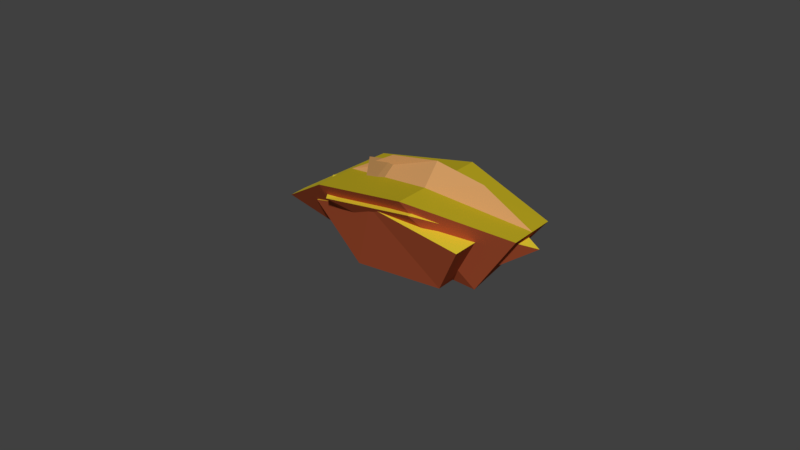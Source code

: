 # Source: worm.blend  (saved by Blender 2.79.0; exported with 4.5.12 LTS)
import bpy
from mathutils import Matrix  # noqa: F401  (used for matrix-valued properties, if any)

bpy.ops.wm.read_factory_settings(use_empty=True)
scene = bpy.context.scene
scene.name = 'Scene'

# ---- collections
col_collection_1 = bpy.data.collections.new('Collection 1'); scene.collection.children.link(col_collection_1)
col_collection_1.hide_render = True
col_collection_1.hide_viewport = True
col_collection_2 = bpy.data.collections.new('Collection 2'); scene.collection.children.link(col_collection_2)
col_collection_2.hide_render = True
col_collection_2.hide_viewport = True
col_collection_3 = bpy.data.collections.new('Collection 3'); scene.collection.children.link(col_collection_3)
col_collection_3.hide_render = True
col_collection_3.hide_viewport = True
col_collection_15 = bpy.data.collections.new('Collection 15'); scene.collection.children.link(col_collection_15)

# ---- materials (node trees are filled in below, after node groups)
mat_wormtooth = bpy.data.materials.new('WormTooth')
mat_wormtooth.alpha_threshold = 0.0
mat_wormtooth.use_transparent_shadow = False
mat_wormtooth.diffuse_color = (0.3931, 0.2092, 0.07647, 1.0)
mat_wormtooth.roughness = 0.5
mat_wormtooth.specular_intensity = 0.0
mat_wormmouth = bpy.data.materials.new('WormMouth')
mat_wormmouth.alpha_threshold = 0.0
mat_wormmouth.use_transparent_shadow = False
mat_wormmouth.diffuse_color = (0.472, 0.09495, 0.03673, 1.0)
mat_wormmouth.roughness = 0.5
mat_wormmouth.specular_intensity = 0.0
mat_wormmiddlemouth = bpy.data.materials.new('WormMiddleMouth')
mat_wormmiddlemouth.alpha_threshold = 0.0
mat_wormmiddlemouth.use_transparent_shadow = False
mat_wormmiddlemouth.diffuse_color = (0.01391, 0.0, 0.0005328, 1.0)
mat_wormmiddlemouth.roughness = 0.5
mat_wormmiddlemouth.specular_intensity = 0.0
mat_wormbody = bpy.data.materials.new('WormBody')
mat_wormbody.alpha_threshold = 0.0
mat_wormbody.use_transparent_shadow = False
mat_wormbody.diffuse_color = (0.8, 0.6413, 0.0356, 1.0)
mat_wormbody.roughness = 0.5
mat_wormbody.specular_intensity = 0.0
mat_wormhighlights = bpy.data.materials.new('WormHighlights')
mat_wormhighlights.alpha_threshold = 0.0
mat_wormhighlights.use_transparent_shadow = False
mat_wormhighlights.diffuse_color = (0.4869, 0.3783, 0.0145, 1.0)
mat_wormhighlights.roughness = 0.5
mat_wormhighlights.specular_intensity = 0.0
mat_wormjaw = bpy.data.materials.new('WormJaw')
mat_wormjaw.alpha_threshold = 0.0
mat_wormjaw.use_transparent_shadow = False
mat_wormjaw.diffuse_color = (0.65, 0.3335, 0.1272, 1.0)
mat_wormjaw.roughness = 0.5
mat_wormjaw.specular_intensity = 0.0

# ---- material node trees

# ---- world
world_world = bpy.data.worlds.new('World'); scene.world = world_world
world_world.color = (0.05088, 0.05088, 0.05088)
world_world.use_sun_shadow = False
world_world.sun_shadow_jitter_overblur = 0.0
world_world.cycles.sampling_method = 'MANUAL'

# ---- meshes
me_cylinder_001 = bpy.data.meshes.new('Cylinder.001')
me_cylinder_001.from_pydata([(-0.4854, 1.942, -3.665e-08), (-0.4854, 1.681, -0.9708), (-0.4854, 0.9708, -1.681), (-0.4854, -8.487e-08, -1.942), (-0.4854, -0.9708, -1.681), (-0.4854, -1.681, -0.9708), (-0.4854, -1.942, -3.298e-07), (-0.4854, -1.681, 0.9708), (-0.4854, -0.9708, 1.681), (-0.4854, -9.027e-07, 1.942), (-0.4854, 0.9708, 1.681), (-0.4854, 1.681, 0.9708), (0.01557, 1.127, -0.6508), (0.01557, 1.302, 4.3e-08), (0.01557, 0.6508, -1.127), (0.01557, -1.459e-07, -1.302), (0.01557, -0.6508, -1.127), (0.01557, -1.127, -0.6508), (0.01557, -1.302, -1.535e-07), (0.01557, -1.127, 0.6508), (0.01557, -0.6508, 1.127), (0.01557, -6.941e-07, 1.302), (0.01557, 0.6508, 1.127), (0.01557, 1.127, 0.6508), (0.2596, 0.1824, -0.6807), (-0.4178, 1.021, 0.5895), (-0.4178, -0.5895, 1.021), (-0.4178, -1.021, -0.5895), (-0.4178, 0.5895, -1.021), (0.2596, -0.4983, -0.4983), (0.2596, 0.6807, -0.1824), (-0.4178, 0.5895, 1.021), (-0.4178, -6.56e-07, 1.179), (-0.4178, -1.021, 0.5895), (-0.4178, -1.179, -1.622e-07), (-0.4178, -0.5895, -1.021), (-0.4178, -1.594e-07, -1.179), (-0.4178, 1.179, 1.579e-08), (-0.4178, 1.021, -0.5895), (0.2596, -0.6807, 0.1824), (0.2596, -0.1824, 0.6807), (0.2596, 0.4983, 0.4983), (0.0, 1.942, 0.0), (7.329e-08, 1.681, -0.9708), (1.269e-07, 0.9708, -1.681), (1.466e-07, -8.487e-08, -1.942), (1.269e-07, -0.9708, -1.681), (7.329e-08, -1.681, -0.9708), (2.213e-14, -1.942, -2.932e-07), (-7.329e-08, -1.681, 0.9708), (-1.269e-07, -0.9708, 1.681), (-1.466e-07, -9.027e-07, 1.942), (-1.269e-07, 0.9708, 1.681), (-7.329e-08, 1.681, 0.9708), (0.01557, 1.345, -0.7763), (0.01557, 1.553, 5.13e-08), (0.01557, 0.7763, -1.345), (0.01557, -1.146e-07, -1.553), (0.01557, -0.7763, -1.345), (0.01557, -1.345, -0.7763), (0.01557, -1.553, -1.831e-07), (0.01557, -1.345, 0.7763), (0.01557, -0.7763, 1.345), (0.01557, -7.686e-07, 1.553), (0.01557, 0.7763, 1.345), (0.01557, 1.345, 0.7763), (-8.672, 1.179, -2.765e-07), (-8.672, 1.021, 0.5895), (-8.672, -0.5895, 1.021), (-8.672, -1.021, 0.5895), (-8.672, 0.5895, 1.021), (-8.672, -1.179, -4.546e-07), (-8.672, -6.358e-07, 1.179), (-8.672, -1.021, -0.5895), (-8.672, -0.5895, -1.021), (-8.672, -1.392e-07, -1.179), (-8.672, 0.5895, -1.021), (-8.672, 1.021, -0.5895), (-1.166, -6.263e-07, 1.049), (-1.919, -5.645e-07, 0.9074), (-2.668, -6.077e-07, 0.9999), (-3.419, -6.487e-07, 1.179), (-4.17, -7.317e-07, 1.417), (-4.92, -6.45e-07, 1.179), (-5.671, -7.273e-07, 1.417), (-6.421, -6.413e-07, 1.179), (-7.173, -7.229e-07, 1.417), (-7.921, -6.376e-07, 1.179), (-7.921, 0.5895, 1.021), (-7.173, 0.7084, 1.227), (-6.421, 0.5895, 1.021), (-5.671, 0.7084, 1.227), (-4.92, 0.5895, 1.021), (-4.17, 0.7084, 1.227), (-3.419, 0.5895, 1.021), (-2.668, 0.4999, 0.8659), (-1.919, 0.4537, 0.7858), (-1.166, 0.5247, 0.9087), (-1.166, -0.5247, -0.9087), (-1.919, -0.4537, -0.7858), (-2.668, -0.4999, -0.8659), (-3.419, -0.5895, -1.021), (-4.17, -0.7084, -1.227), (-4.92, -0.5895, -1.021), (-5.671, -0.7084, -1.227), (-6.421, -0.5895, -1.021), (-7.173, -0.7084, -1.227), (-7.921, -0.5895, -1.021), (-7.921, -1.021, -0.5895), (-7.173, -1.227, -0.7084), (-6.421, -1.021, -0.5895), (-5.671, -1.227, -0.7084), (-4.92, -1.021, -0.5895), (-4.17, -1.227, -0.7084), (-3.419, -1.021, -0.5895), (-2.668, -0.8659, -0.4999), (-1.919, -0.7858, -0.4537), (-1.166, -0.9087, -0.5247), (-7.921, 1.021, 0.5895), (-7.173, 1.227, 0.7084), (-6.421, 1.021, 0.5895), (-5.671, 1.227, 0.7084), (-4.92, 1.021, 0.5895), (-4.17, 1.227, 0.7084), (-3.419, 1.021, 0.5895), (-2.668, 0.8659, 0.4999), (-1.919, 0.7858, 0.4537), (-1.166, 0.9087, 0.5247), (-1.166, 0.9087, -0.5247), (-1.919, 0.7858, -0.4537), (-2.668, 0.8659, -0.4999), (-3.419, 1.021, -0.5895), (-4.17, 1.227, -0.7084), (-4.92, 1.021, -0.5895), (-5.671, 1.227, -0.7084), (-6.421, 1.021, -0.5895), (-7.173, 1.227, -0.7084), (-7.921, 1.021, -0.5895), (-7.921, 0.5895, -1.021), (-7.173, 0.7084, -1.227), (-6.421, 0.5895, -1.021), (-5.671, 0.7084, -1.227), (-4.92, 0.5895, -1.021), (-4.17, 0.7084, -1.227), (-3.419, 0.5895, -1.021), (-2.668, 0.4999, -0.8659), (-1.919, 0.4537, -0.7858), (-1.166, 0.5247, -0.9087), (-1.166, -0.5247, 0.9087), (-1.919, -0.4537, 0.7858), (-2.668, -0.4999, 0.8659), (-3.419, -0.5895, 1.021), (-4.17, -0.7084, 1.227), (-4.92, -0.5895, 1.021), (-5.671, -0.7084, 1.227), (-6.421, -0.5895, 1.021), (-7.173, -0.7084, 1.227), (-7.921, -0.5895, 1.021), (-1.166, -1.049, -1.591e-07), (-1.919, -0.9074, -1.749e-07), (-2.668, -0.9999, -2.093e-07), (-3.419, -1.179, -2.685e-07), (-4.17, -1.417, -3.356e-07), (-4.92, -1.179, -3.217e-07), (-5.671, -1.417, -3.995e-07), (-6.421, -1.179, -3.748e-07), (-7.173, -1.417, -4.634e-07), (-7.921, -1.179, -4.28e-07), (-7.921, -1.021, 0.5895), (-7.173, -1.227, 0.7084), (-6.421, -1.021, 0.5895), (-5.671, -1.227, 0.7084), (-4.92, -1.021, 0.5895), (-4.17, -1.227, 0.7084), (-3.419, -1.021, 0.5895), (-2.668, -0.8659, 0.4999), (-1.919, -0.7858, 0.4537), (-1.166, -0.9087, 0.5247), (-1.166, 1.049, -6.584e-10), (-1.919, 0.9074, -3.791e-08), (-2.668, 0.9999, -5.833e-08), (-3.419, 1.179, -9.051e-08), (-4.17, 1.417, -1.217e-07), (-4.92, 1.179, -1.437e-07), (-5.671, 1.417, -1.856e-07), (-6.421, 1.179, -1.968e-07), (-7.173, 1.417, -2.494e-07), (-7.921, 1.179, -2.5e-07), (-1.166, -1.843e-07, -1.049), (-1.919, -1.823e-07, -0.9074), (-2.668, -1.866e-07, -0.9999), (-3.419, -1.521e-07, -1.179), (-4.17, -1.349e-07, -1.417), (-4.92, -1.484e-07, -1.179), (-5.671, -1.305e-07, -1.417), (-6.421, -1.447e-07, -1.179), (-7.173, -1.261e-07, -1.417), (-7.921, -1.41e-07, -1.179)], [], [(16, 15, 36, 35), (20, 19, 33, 26), (12, 13, 30), (14, 12, 38, 28), (13, 23, 25, 37), (27, 17, 29), (16, 35, 29), (88, 87, 72, 70), (19, 18, 39), (18, 17, 27, 34), (14, 28, 24), (22, 21, 32, 31), (37, 38, 30), (32, 21, 40), (21, 20, 40), (28, 36, 24), (36, 15, 24), (33, 19, 39), (35, 27, 29), (18, 34, 39), (38, 12, 30), (15, 14, 24), (22, 31, 41), (26, 32, 40), (23, 22, 41), (20, 26, 40), (13, 37, 30), (31, 25, 41), (25, 23, 41), (17, 16, 29), (34, 33, 39), (11, 53, 42, 0), (10, 52, 53, 11), (9, 51, 52, 10), (8, 50, 51, 9), (7, 49, 50, 8), (6, 48, 49, 7), (5, 47, 48, 6), (4, 46, 47, 5), (3, 45, 46, 4), (2, 44, 45, 3), (1, 43, 44, 2), (0, 42, 43, 1), (15, 16, 58, 57), (22, 23, 65, 64), (13, 12, 54, 55), (19, 20, 62, 61), (16, 17, 59, 58), (23, 13, 55, 65), (12, 14, 56, 54), (20, 21, 63, 62), (17, 18, 60, 59), (14, 15, 57, 56), (21, 22, 64, 63), (18, 19, 61, 60), (77, 66, 67, 70, 72, 68, 69, 71, 73, 74, 75, 76), (108, 107, 74, 73), (118, 88, 70, 67), (138, 137, 77, 76), (87, 157, 68, 72), (168, 167, 71, 69), (137, 187, 66, 77), (187, 118, 67, 66), (107, 197, 75, 74), (167, 108, 73, 71), (197, 138, 76, 75), (157, 168, 69, 68), (26, 33, 177, 148), (148, 177, 176, 149), (149, 176, 175, 150), (150, 175, 174, 151), (151, 174, 173, 152), (152, 173, 172, 153), (153, 172, 171, 154), (154, 171, 170, 155), (155, 170, 169, 156), (156, 169, 168, 157), (36, 28, 147, 188), (188, 147, 146, 189), (189, 146, 145, 190), (190, 145, 144, 191), (191, 144, 143, 192), (192, 143, 142, 193), (193, 142, 141, 194), (194, 141, 140, 195), (195, 140, 139, 196), (196, 139, 138, 197), (34, 27, 117, 158), (158, 117, 116, 159), (159, 116, 115, 160), (160, 115, 114, 161), (161, 114, 113, 162), (162, 113, 112, 163), (163, 112, 111, 164), (164, 111, 110, 165), (165, 110, 109, 166), (166, 109, 108, 167), (35, 36, 188, 98), (98, 188, 189, 99), (99, 189, 190, 100), (100, 190, 191, 101), (101, 191, 192, 102), (102, 192, 193, 103), (103, 193, 194, 104), (104, 194, 195, 105), (105, 195, 196, 106), (106, 196, 197, 107), (37, 25, 127, 178), (178, 127, 126, 179), (179, 126, 125, 180), (180, 125, 124, 181), (181, 124, 123, 182), (182, 123, 122, 183), (183, 122, 121, 184), (184, 121, 120, 185), (185, 120, 119, 186), (186, 119, 118, 187), (38, 37, 178, 128), (128, 178, 179, 129), (129, 179, 180, 130), (130, 180, 181, 131), (131, 181, 182, 132), (132, 182, 183, 133), (133, 183, 184, 134), (134, 184, 185, 135), (135, 185, 186, 136), (136, 186, 187, 137), (33, 34, 158, 177), (177, 158, 159, 176), (176, 159, 160, 175), (175, 160, 161, 174), (174, 161, 162, 173), (173, 162, 163, 172), (172, 163, 164, 171), (171, 164, 165, 170), (170, 165, 166, 169), (169, 166, 167, 168), (32, 26, 148, 78), (78, 148, 149, 79), (79, 149, 150, 80), (80, 150, 151, 81), (81, 151, 152, 82), (82, 152, 153, 83), (83, 153, 154, 84), (84, 154, 155, 85), (85, 155, 156, 86), (86, 156, 157, 87), (28, 38, 128, 147), (147, 128, 129, 146), (146, 129, 130, 145), (145, 130, 131, 144), (144, 131, 132, 143), (143, 132, 133, 142), (142, 133, 134, 141), (141, 134, 135, 140), (140, 135, 136, 139), (139, 136, 137, 138), (25, 31, 97, 127), (127, 97, 96, 126), (126, 96, 95, 125), (125, 95, 94, 124), (124, 94, 93, 123), (123, 93, 92, 122), (122, 92, 91, 121), (121, 91, 90, 120), (120, 90, 89, 119), (119, 89, 88, 118), (27, 35, 98, 117), (117, 98, 99, 116), (116, 99, 100, 115), (115, 100, 101, 114), (114, 101, 102, 113), (113, 102, 103, 112), (112, 103, 104, 111), (111, 104, 105, 110), (110, 105, 106, 109), (109, 106, 107, 108), (31, 32, 78, 97), (97, 78, 79, 96), (96, 79, 80, 95), (95, 80, 81, 94), (94, 81, 82, 93), (93, 82, 83, 92), (92, 83, 84, 91), (91, 84, 85, 90), (90, 85, 86, 89), (89, 86, 87, 88)])
me_cylinder_001.polygons.foreach_set('material_index', [1, 1, 0, 1, 1, 0, 0, 1, 0, 1, 0, 1, 0, 0, 0, 0, 0, 0, 0, 0, 0, 0, 0, 0, 0, 0, 0, 0, 0, 0, 0, 1, 1, 1, 1, 1, 1, 1, 1, 1, 1, 1, 1, 1, 0, 0, 1, 0, 1, 1, 0, 1, 0, 1, 0, 2, 1, 1, 1, 1, 1, 1, 1, 1, 1, 1, 1, 1, 1, 1, 1, 1, 1, 1, 1, 1, 1, 1, 1, 1, 1, 1, 1, 1, 1, 1, 1, 1, 1, 1, 1, 1, 1, 1, 1, 1, 1, 1, 1, 1, 1, 1, 1, 1, 1, 1, 1, 1, 1, 1, 1, 1, 1, 1, 1, 1, 1, 1, 1, 1, 1, 1, 1, 1, 1, 1, 1, 1, 1, 1, 1, 1, 1, 1, 1, 1, 1, 1, 1, 1, 1, 1, 1, 1, 1, 1, 1, 1, 1, 1, 1, 1, 1, 1, 1, 1, 1, 1, 1, 1, 1, 1, 1, 1, 1, 1, 1, 1, 1, 1, 1, 1, 1, 1, 1, 1, 1, 1, 1, 1, 1, 1, 1, 1, 1, 1, 1])
me_cylinder_001.materials.append(mat_wormtooth)
me_cylinder_001.materials.append(mat_wormmouth)
me_cylinder_001.materials.append(mat_wormmiddlemouth)
me_cylinder_001.use_remesh_preserve_volume = False
me_cylinder_001.use_remesh_preserve_attributes = False
me_cylinder_001.use_mirror_vertex_groups = False
me_cylinder_001.update()
me_sphere_002 = bpy.data.meshes.new('Sphere.002')
me_sphere_002.from_pydata([(-8.84, 2.704, -4.511e-07), (6.105, 1.755e-07, 1.098e-06), (5.032, 1.912, -1.912), (2.101, 3.311, -3.311), (-1.904, 3.823, -3.823), (-5.908, 3.311, -3.311), (-8.84, 1.912, -1.912), (5.032, 6.912e-07, -2.704), (2.101, 6.912e-07, -4.683), (-1.904, 9.49e-07, -5.407), (-5.908, 9.49e-07, -4.683), (-8.84, 6.912e-07, -2.704), (5.032, -1.912, -1.912), (2.101, -3.311, -3.311), (-1.904, -3.823, -3.823), (-5.908, -3.311, -3.311), (-8.84, -1.912, -1.912), (5.032, -2.704, 5.128e-07), (2.101, -4.683, 3.221e-07), (-1.904, -5.407, -1.961e-07), (-5.908, -4.683, -4.566e-07), (-8.84, -2.704, -5.184e-07), (5.032, -1.912, 1.912), (2.101, -3.311, 3.311), (-1.904, -3.823, 3.823), (-5.908, -3.311, 3.311), (-8.84, -1.912, 1.912), (-9.913, 7.528e-07, -5.209e-07), (5.032, 6.912e-07, 2.704), (2.101, 6.912e-07, 4.683), (-1.904, 1.755e-07, 5.407), (-5.908, 1.755e-07, 4.683), (-8.84, 8.201e-07, 2.704), (5.032, 1.912, 1.912), (2.101, 3.311, 3.311), (-1.904, 3.823, 3.823), (-5.908, 3.311, 3.311), (-8.84, 1.912, 1.912), (5.032, 2.704, 5.128e-07), (2.101, 4.683, 3.221e-07), (-1.904, 5.407, 3.195e-07), (-5.908, 4.683, 5.906e-08), (-8.84, -2.176, 1.274), (-8.84, -2.44, 0.6372), (-5.908, -3.997, 1.656), (-1.904, -4.351, 2.549), (-1.904, -4.879, 1.274), (2.101, -3.997, 1.656), (5.032, -2.176, 1.274), (5.032, -2.44, 0.6372), (-8.84, 1.274, 2.176), (-8.84, 0.6372, 2.44), (-5.908, 1.656, 3.997), (-1.904, 2.209, 5.333), (-1.904, 2.549, 4.351), (-1.904, 1.274, 4.879), (2.101, 1.656, 3.997), (5.032, 1.274, 2.176), (5.032, 0.6372, 2.44), (-8.84, 2.44, -0.6372), (-8.84, 2.176, -1.274), (-5.908, 3.997, -1.656), (-3.906, 2.081, 5.024), (-1.904, 4.879, -1.274), (-1.904, 4.351, -2.549), (2.101, 3.997, -1.656), (0.09843, 2.081, 5.024), (5.032, 2.44, -0.6372), (5.032, 2.176, -1.274), (2.101, -1.656, -3.997), (5.032, -0.6372, -2.44), (5.032, -1.274, -2.176), (-8.84, -1.274, -2.176), (-8.84, -0.6372, -2.44), (-5.908, -1.656, -3.997), (-1.904, -2.549, -4.351), (-1.904, -1.274, -4.879), (-1.904, 5.333, -2.209), (-3.906, 5.024, -2.081), (0.09843, 5.024, -2.081), (0.09843, -2.081, -5.024), (-1.904, -2.209, -5.333), (-3.906, -2.081, -5.024), (-1.904, -5.333, 2.209), (-3.906, -5.024, 2.081), (0.09843, -5.024, 2.081), (-2.905, -2.326, 4.263), (-4.907, -2.547, 3.809), (-2.905, -1.37, 4.659), (-4.907, -0.8918, 4.494), (-4.907, 2.547, -3.809), (-2.905, 2.326, -4.263), (-0.9027, -4.857, -0.8918), (1.1, -4.323, -1.306), (-4.406, -2.198, 5.307), (-5.407, -2.134, 5.153), (-0.9027, -4.065, -2.804), (1.1, -3.98, -2.134), (-2.905, 1.37, -4.659), (-4.907, 0.8918, -4.494), (1.1, 3.98, 2.134), (-0.9027, 4.065, 2.804), (1.1, 4.323, 1.306), (-0.9027, 4.857, 0.8918), (-1.237, -5.295, -2.193), (-0.2362, -5.14, -2.129), (-4.57, 2.193, -5.295), (-5.572, 2.129, -5.14), (-0.2362, 5.14, 2.129), (-1.237, 5.295, 2.193)], [], [(27, 0, 59, 60, 6), (61, 64, 4, 5), (65, 68, 2, 3), (60, 61, 5, 6), (64, 65, 3, 4), (38, 1, 2, 68, 67), (5, 4, 91, 90), (3, 2, 7, 8), (6, 5, 10, 11), (4, 3, 8, 9), (2, 1, 7), (27, 6, 11), (69, 71, 12, 13), (72, 74, 15, 16), (75, 69, 13, 14), (7, 1, 12, 71, 70), (27, 11, 73, 72, 16), (74, 75, 14, 15), (16, 15, 20, 21), (18, 19, 92, 93), (12, 1, 17), (27, 16, 21), (15, 14, 19, 20), (13, 12, 17, 18), (42, 44, 25, 26), (45, 47, 23, 24), (17, 1, 22, 48, 49), (27, 21, 43, 42, 26), (44, 45, 24, 25), (47, 48, 22, 23), (26, 25, 31, 32), (19, 14, 96, 92), (22, 1, 28), (27, 26, 32), (24, 30, 88, 86), (23, 22, 28, 29), (50, 52, 36, 37), (54, 56, 34, 35), (28, 1, 33, 57, 58), (27, 32, 51, 50, 37), (52, 54, 35, 36), (56, 57, 33, 34), (40, 35, 101, 103), (33, 1, 38), (27, 37, 0), (36, 35, 40, 41), (34, 33, 38, 39), (37, 36, 41, 0), (18, 17, 49, 47), (47, 49, 48), (20, 19, 46, 44), (47, 45, 83, 85), (19, 18, 47, 46), (45, 44, 84, 83), (21, 20, 44, 43), (43, 44, 42), (29, 28, 58, 56), (56, 58, 57), (31, 30, 55, 52), (52, 55, 53, 62), (30, 29, 56, 55), (55, 56, 66, 53), (32, 31, 52, 51), (51, 52, 50), (40, 39, 65, 63), (64, 61, 78, 77), (0, 41, 61, 59), (59, 61, 60), (39, 38, 67, 65), (65, 67, 68), (41, 40, 63, 61), (61, 63, 77, 78), (10, 9, 76, 74), (74, 76, 81, 82), (9, 8, 69, 76), (69, 75, 81, 80), (11, 10, 74, 73), (73, 74, 72), (8, 7, 70, 69), (69, 70, 71), (56, 54, 53, 66), (54, 52, 62, 53), (63, 65, 79, 77), (65, 64, 77, 79), (76, 69, 80, 81), (75, 74, 82, 81), (46, 47, 85, 83), (44, 46, 83, 84), (88, 89, 95, 94), (30, 31, 89, 88), (25, 24, 86, 87), (31, 25, 87, 89), (86, 88, 94), (10, 5, 90, 99), (14, 13, 97, 96), (24, 23, 29, 30), (13, 18, 93, 97), (9, 10, 99, 98), (89, 87, 95), (99, 90, 107), (87, 86, 94, 95), (96, 97, 105, 104), (4, 9, 98, 91), (101, 100, 108, 109), (39, 40, 103, 102), (35, 34, 100, 101), (34, 39, 102, 100), (92, 96, 104), (93, 92, 104, 105), (97, 93, 105), (90, 91, 106, 107), (91, 98, 106), (98, 99, 107, 106), (100, 102, 108), (102, 103, 109, 108), (103, 101, 109)])
me_sphere_002.polygons.foreach_set('material_index', [1, 1, 1, 1, 1, 0, 0, 0, 0, 0, 0, 0, 1, 1, 1, 0, 1, 1, 0, 0, 0, 0, 0, 0, 1, 1, 0, 1, 1, 1, 0, 0, 0, 0, 0, 0, 1, 1, 0, 1, 1, 1, 0, 0, 0, 0, 0, 0, 1, 1, 1, 2, 1, 2, 1, 1, 1, 1, 1, 2, 1, 2, 1, 1, 1, 2, 1, 1, 1, 1, 1, 2, 1, 2, 1, 2, 1, 1, 1, 1, 2, 2, 2, 2, 2, 2, 2, 2, 3, 0, 0, 0, 3, 0, 0, 0, 0, 0, 3, 3, 3, 3, 0, 3, 0, 0, 0, 3, 3, 3, 3, 3, 3, 3, 3, 3])
me_sphere_002.materials.append(mat_wormbody)
me_sphere_002.materials.append(mat_wormhighlights)
me_sphere_002.materials.append(mat_wormjaw)
me_sphere_002.materials.append(mat_wormtooth)
me_sphere_002.use_remesh_preserve_volume = False
me_sphere_002.use_remesh_preserve_attributes = False
me_sphere_002.use_mirror_vertex_groups = False
me_sphere_002.update()
me_cube_007 = bpy.data.meshes.new('Cube.007')
me_cube_007.from_pydata([(1.192e-07, -3.509, -2.052), (1.192e-07, -3.509, 2.052), (-3.278e-07, -1.0, -0.7761), (-3.576e-07, -1.0, 0.7761), (1.74, -3.347, -2.871), (1.74, -3.347, 2.871), (1.989, -1.362, -1.635), (1.989, -1.362, 1.635), (3.626, -1.628, 0.9993), (3.626, -1.628, -0.9993), (4.071, -3.578, -3.471), (4.071, -3.578, 3.471), (5.256, -1.318, 0.9472), (5.256, -1.318, -0.9472), (6.341, -2.999, -2.752), (6.341, -2.999, 2.752), (6.682, -0.4698, 0.7088), (6.682, -0.4698, -0.7088), (8.276, -1.678, -1.32), (8.276, -1.678, 1.32), (8.696, 3.576e-07, 0.0), (6.535, -4.296, 0.0), (4.331, -5.158, 0.0), (2.246, -6.005, 0.0), (-1.729, -3.02, -1.101), (-1.729, -3.02, 1.101), (1.608, -2.132, -0.8226), (1.862, -1.884, -1.565), (2.273, -2.285, 0.4256), (2.273, -0.1666, -0.3935), (2.939, -2.132, 0.8843), (2.685, -1.884, -1.565), (2.685, -1.884, 1.627), (2.273, -0.1666, 0.4551), (1.862, -1.884, 1.627), (2.939, -2.132, -0.8226), (1.608, -2.132, 0.8843), (2.273, -2.285, -0.3639), (2.864, -2.453, -0.6354), (3.118, -2.205, -1.378), (3.529, -0.488, -0.2063), (3.941, -2.205, -1.378), (4.195, -2.453, -0.6354), (3.529, -2.607, -0.1767), (2.864, -2.453, 0.6329), (3.118, -2.205, 1.375), (3.529, -0.488, 0.2038), (3.941, -2.205, 1.375), (4.195, -2.453, 0.6329), (3.529, -2.607, 0.1742), (4.302, -2.453, 0.7219), (4.556, -2.205, 1.464), (4.967, -0.488, 0.2928), (5.379, -2.205, 1.464), (5.633, -2.453, 0.7219), (4.967, -2.607, 0.2632), (4.302, -2.453, -0.7048), (4.556, -2.205, -1.447), (4.967, -0.488, -0.2756), (5.379, -2.205, -1.447), (5.633, -2.453, -0.7048), (4.967, -2.607, -0.246), (5.754, -2.159, -0.6203), (5.915, -1.843, -1.363), (5.756, -0.08421, -0.1912), (6.695, -1.58, -1.363), (7.015, -1.734, -0.6203), (6.434, -2.092, -0.1616), (5.754, -2.136, 0.3744), (5.915, -1.941, 1.097), (5.756, -0.0196, 0.2778), (6.695, -1.681, 1.138), (7.015, -1.716, 0.4415), (6.434, -1.997, -0.06797), (6.799, -1.027, 0.2313), (6.873, -0.9856, 0.5989), (6.801, -0.05949, 0.3145), (7.231, -0.87, 0.6333), (7.378, -0.8404, 0.2871), (7.111, -0.9377, 0.03859), (6.799, -1.027, -0.4266), (6.873, -0.9856, -0.05899), (6.801, -0.05949, -0.3434), (7.231, -0.87, -0.02455), (7.378, -0.8404, -0.3708), (7.111, -0.9377, -0.6193), (7.493, -1.027, -0.1015), (7.567, -0.9856, 0.2661), (7.494, -0.05949, -0.01829), (7.925, -0.87, 0.3006), (8.071, -0.8404, -0.04572), (7.805, -0.9377, -0.2942)], [], [(1, 3, 25), (2, 3, 7, 6), (7, 5, 11, 8), (11, 22, 21, 15), (2, 6, 4, 0), (7, 3, 1, 5), (8, 11, 15, 12), (6, 7, 8, 9), (19, 21, 18), (4, 6, 9, 10), (15, 21, 19), (9, 8, 12, 13), (14, 18, 21), (10, 9, 13, 14), (17, 16, 19, 18), (14, 13, 17, 18), (12, 15, 19, 16), (13, 12, 16, 17), (17, 16, 20), (20, 16, 19), (17, 20, 18), (20, 19, 18), (10, 14, 21, 22), (5, 23, 22, 11), (4, 10, 22, 23), (1, 23, 5), (4, 23, 0), (0, 23, 1), (2, 0, 24), (3, 2, 24, 25), (0, 1, 25, 24), (41, 39, 40), (26, 37, 29), (28, 33, 30), (42, 41, 40), (27, 26, 29), (30, 33, 32), (38, 43, 40), (31, 27, 29), (32, 33, 34), (35, 31, 29), (37, 35, 29), (34, 33, 36), (39, 38, 40), (37, 26, 27, 31, 35), (36, 33, 28), (28, 30, 32, 34, 36), (43, 42, 40), (43, 38, 39, 41, 42), (47, 46, 45), (48, 46, 47), (44, 46, 49), (45, 46, 44), (49, 46, 48), (49, 48, 47, 45, 44), (53, 52, 51), (54, 52, 53), (50, 52, 55), (51, 52, 50), (55, 52, 54), (55, 54, 53, 51, 50), (59, 57, 58), (60, 59, 58), (56, 61, 58), (57, 56, 58), (61, 60, 58), (61, 56, 57, 59, 60), (65, 63, 64), (66, 65, 64), (62, 67, 64), (63, 62, 64), (67, 66, 64), (67, 62, 63, 65, 66), (71, 70, 69), (72, 70, 71), (68, 70, 73), (69, 70, 68), (73, 70, 72), (73, 72, 71, 69, 68), (77, 76, 75), (78, 76, 77), (74, 76, 79), (75, 76, 74), (79, 76, 78), (79, 78, 77, 75, 74), (83, 82, 81), (84, 82, 83), (80, 82, 85), (81, 82, 80), (85, 82, 84), (85, 84, 83, 81, 80), (89, 88, 87), (90, 88, 89), (86, 88, 91), (87, 88, 86), (91, 88, 90), (91, 90, 89, 87, 86)])
me_cube_007.polygons.foreach_set('material_index', [0, 0, 0, 0, 0, 0, 0, 0, 0, 0, 0, 0, 0, 0, 0, 0, 0, 0, 0, 0, 0, 0, 0, 0, 0, 0, 0, 0, 0, 0, 0, 1, 1, 1, 1, 1, 1, 1, 1, 1, 1, 1, 1, 1, 1, 1, 1, 1, 1, 1, 1, 1, 1, 1, 1, 1, 1, 1, 1, 1, 1, 1, 1, 1, 1, 1, 1, 1, 1, 1, 1, 1, 1, 1, 1, 1, 1, 1, 1, 1, 1, 1, 1, 1, 1, 1, 1, 1, 1, 1, 1, 1, 1, 1, 1, 1, 1])
me_cube_007.materials.append(mat_wormjaw)
me_cube_007.materials.append(mat_wormtooth)
me_cube_007.use_remesh_preserve_volume = False
me_cube_007.use_remesh_preserve_attributes = False
me_cube_007.use_mirror_vertex_groups = False
me_cube_007.update()
me_sphere = bpy.data.meshes.new('Sphere')
me_sphere.from_pydata([(-7.154, 4.313, -2.9e-07), (4.33, 1.768, -1.768), (1.401, 3.101, -3.101), (-1.784, 3.536, -3.536), (-4.968, 3.719, -3.719), (-7.154, 3.05, -3.05), (4.323, 6.905e-07, -2.146), (1.401, 6.798e-07, -4.385), (-1.784, 9.364e-07, -5.0), (-4.968, 1.029e-06, -5.26), (-7.154, 6.997e-07, -4.313), (4.33, -1.768, -1.768), (1.401, -3.101, -3.101), (-1.784, -3.536, -3.536), (-4.968, -3.719, -3.719), (-7.154, -3.05, -3.05), (4.323, -2.146, 3.682e-07), (1.401, -4.385, 2.148e-07), (-1.784, -5.0, -1.814e-07), (-4.968, -5.26, -4.065e-07), (-7.154, -4.313, -3.973e-07), (4.33, -1.768, 1.768), (1.401, -3.101, 3.101), (-1.784, -3.536, 3.536), (-4.968, -3.719, 3.719), (-7.154, -3.05, 3.05), (4.323, 6.905e-07, 2.146), (1.401, 6.798e-07, 4.385), (-1.784, 2.211e-07, 5.0), (-4.968, 1.598e-07, 5.26), (-7.154, 9.053e-07, 4.313), (4.33, 1.768, 1.768), (1.401, 3.101, 3.101), (-1.784, 3.536, 3.536), (-4.968, 3.719, 3.719), (-7.154, 3.05, 3.05), (4.323, 2.146, 3.682e-07), (1.401, 4.385, 2.148e-07), (-1.784, 5.0, 2.954e-07), (-4.968, 5.26, 1.728e-07), (4.463, 1.554, -1.554), (4.47, 6.83e-07, -1.887), (4.463, -1.554, -1.554), (4.47, -1.887, 3.509e-07), (4.463, -1.554, 1.554), (4.47, 6.83e-07, 1.887), (4.463, 1.554, 1.554), (4.47, 1.887, 3.509e-07), (-8.728, 3.313, -4.682e-07), (-8.728, 2.342, -2.342), (-8.728, 7.029e-07, -3.313), (-8.728, -2.342, -2.342), (-8.728, -3.313, -5.506e-07), (-8.728, -2.342, 2.342), (-8.728, 8.608e-07, 3.313), (-8.728, 2.342, 2.342), (1.401, -1.551, -3.743), (1.401, -3.743, 1.551), (1.401, 1.551, 3.743), (1.401, 3.743, -1.551), (4.464, 1.17, -1.17), (4.47, 6.782e-07, -1.673), (4.464, -1.17, -1.17), (4.47, -1.673, 3.415e-07), (4.464, -1.17, 1.17), (4.47, 6.782e-07, 1.673), (4.464, 1.17, 1.17), (4.47, 1.673, 3.415e-07), (-10.57, 1.523, -4.567e-07), (-10.57, 1.077, -1.077), (-10.57, 6.429e-07, -1.523), (-10.57, -1.077, -1.077), (-10.57, -1.523, -4.946e-07), (-10.57, -1.077, 1.077), (-10.57, 7.156e-07, 1.523), (-10.57, 1.077, 1.077), (-7.154, -3.682, 1.525), (-4.954, -2.167, -5.231), (-4.968, -4.747, 1.24), (-4.968, -4.233, 2.48), (-1.784, -4.268, 1.768), (-4.954, 2.167, 5.231), (-8.728, -2.666, 1.562), (-8.728, -2.989, 0.7808), (-10.57, -1.226, 0.7179), (-10.57, -1.374, 0.359), (-4.954, -5.231, 2.167), (-6.047, -4.827, 2.0), (-3.361, -5.12, 2.121), (-7.154, 1.525, 3.682), (-6.047, -2.0, -4.827), (-4.968, 1.24, 4.747), (-4.968, 2.48, 4.233), (-1.784, 1.768, 4.268), (-8.728, 1.562, 2.666), (-8.728, 0.7808, 2.989), (-10.57, 0.7179, 1.226), (-10.57, 0.359, 1.374), (-7.154, 3.682, -1.525), (-4.968, 4.233, -2.48), (-4.968, 4.747, -1.24), (-1.784, 4.268, -1.768), (-6.047, 2.0, 4.827), (-8.728, 2.989, -0.7808), (-8.728, 2.666, -1.562), (-10.57, 1.374, -0.359), (-10.57, 1.226, -0.7179), (-4.968, -2.48, -4.233), (-4.968, -1.24, -4.747), (-1.784, -1.768, -4.268), (-3.361, 2.121, 5.12), (-7.154, -1.525, -3.682), (-3.361, -2.121, -5.12), (-8.728, -1.562, -2.666), (-8.728, -0.7808, -2.989), (-10.57, -0.7179, -1.226), (-10.57, -0.359, -1.374), (-4.954, 5.231, -2.167), (-6.047, 4.827, -2.0), (-3.361, 5.12, -2.121), (-2.58, -2.233, 4.14), (-4.172, -2.767, 4.049), (-2.58, -1.349, 4.506), (-4.172, -0.9069, 4.819), (0.6049, -3.714, -1.992), (-0.9874, -3.771, -2.597), (0.6049, -4.035, -1.217), (-0.9874, -4.503, -0.8296), (-2.58, 2.233, -4.14), (-4.172, 2.767, -4.049), (-2.58, 1.349, -4.506), (-4.172, 0.9069, -4.819), (0.6049, 3.714, 1.992), (-0.9874, 3.771, 2.597), (0.6049, 4.035, 1.217), (-0.9874, 4.503, 0.8296), (-3.504, -2.172, 5.245), (-5.097, -2.218, 5.356), (-0.2196, -4.784, -1.982), (-1.812, -5.046, -2.09), (-3.504, 2.172, -5.245), (-5.097, 2.218, -5.356), (-0.2196, 4.784, 1.982), (-1.812, 5.046, 2.09)], [], [(99, 101, 3, 4), (37, 36, 1, 2, 59), (98, 99, 4, 5), (37, 59, 38), (3, 8, 130, 128), (2, 1, 6, 7), (5, 4, 9, 10), (3, 2, 7, 8), (107, 109, 13, 14), (7, 6, 11, 12, 56), (111, 107, 14, 15), (13, 109, 8, 56), (12, 11, 16, 17), (15, 14, 19, 20), (13, 12, 124, 125), (14, 13, 18, 19), (76, 79, 24, 25), (7, 56, 8), (79, 80, 23, 24), (17, 16, 21, 22, 57), (25, 24, 29, 30), (23, 22, 27, 28), (23, 28, 122, 120), (22, 21, 26, 27), (89, 92, 34, 35), (13, 56, 12), (5, 10, 50, 49), (92, 93, 33, 34), (27, 26, 31, 32, 58), (35, 34, 39, 0), (32, 37, 134, 132), (34, 33, 38, 39), (32, 31, 36, 37), (36, 31, 46, 47), (46, 45, 65, 66), (11, 6, 41, 42), (21, 16, 43, 44), (26, 21, 44, 45), (16, 11, 42, 43), (1, 36, 47, 40), (31, 26, 45, 46), (6, 1, 40, 41), (94, 55, 75, 96), (15, 20, 52, 51), (35, 0, 48, 55), (76, 25, 53, 82), (25, 30, 54, 53), (89, 35, 55, 94), (98, 5, 49, 104), (111, 15, 51, 113), (3, 101, 38, 59), (3, 59, 2), (32, 33, 58), (28, 27, 58), (28, 58, 33, 93), (22, 23, 57), (18, 17, 57), (18, 57, 23, 80), (44, 43, 63, 64), (42, 41, 61, 62), (47, 46, 66, 67), (45, 44, 64, 65), (43, 42, 62, 63), (41, 40, 60, 61), (40, 47, 67, 60), (69, 70, 116, 115, 71, 72, 85, 84, 73, 74, 97, 96, 75, 68, 105, 106), (82, 53, 73, 84), (113, 51, 71, 115), (104, 49, 69, 106), (55, 48, 68, 75), (53, 54, 74, 73), (51, 52, 72, 71), (49, 50, 70, 69), (52, 83, 85, 72), (83, 82, 84, 85), (20, 76, 83, 52), (76, 82, 83), (19, 18, 80, 78), (79, 76, 87, 86), (20, 19, 78, 76), (111, 108, 77, 90), (109, 107, 77, 112), (78, 80, 88, 86), (30, 89, 95, 54), (89, 94, 95), (54, 95, 97, 74), (95, 94, 96, 97), (29, 28, 93, 91), (92, 89, 102, 81), (30, 29, 91, 89), (89, 91, 81, 102), (48, 103, 105, 68), (103, 104, 106, 105), (0, 98, 103, 48), (98, 104, 103), (0, 39, 100, 98), (99, 98, 118, 117), (39, 38, 101, 100), (101, 99, 117, 119), (50, 114, 116, 70), (114, 113, 115, 116), (10, 111, 114, 50), (111, 113, 114), (10, 9, 108, 111), (108, 109, 112, 77), (9, 8, 109, 108), (107, 111, 90, 77), (80, 79, 86, 88), (76, 78, 86, 87), (91, 93, 110, 81), (93, 92, 81, 110), (100, 101, 119, 117), (98, 100, 117, 118), (123, 121, 137), (24, 23, 120, 121), (28, 29, 123, 122), (29, 24, 121, 123), (127, 125, 139), (12, 17, 126, 124), (17, 18, 127, 126), (18, 13, 125, 127), (131, 129, 141), (8, 9, 131, 130), (4, 3, 128, 129), (9, 4, 129, 131), (133, 132, 142, 143), (37, 38, 135, 134), (33, 32, 132, 133), (38, 33, 133, 135), (121, 120, 136, 137), (120, 122, 136), (122, 123, 137, 136), (126, 127, 139, 138), (124, 126, 138), (125, 124, 138, 139), (129, 128, 140, 141), (128, 130, 140), (130, 131, 141, 140), (132, 134, 142), (134, 135, 143, 142), (135, 133, 143)])
me_sphere.polygons.foreach_set('material_index', [2, 1, 2, 1, 1, 1, 1, 1, 2, 1, 2, 2, 1, 1, 1, 1, 2, 1, 2, 1, 1, 1, 1, 1, 2, 1, 1, 2, 1, 1, 1, 1, 1, 0, 0, 0, 0, 0, 0, 0, 0, 0, 2, 1, 1, 2, 1, 2, 2, 2, 2, 1, 1, 1, 2, 1, 1, 2, 0, 0, 0, 0, 0, 0, 0, 1, 2, 2, 2, 1, 1, 1, 1, 2, 2, 2, 2, 2, 3, 2, 3, 3, 3, 2, 2, 2, 2, 2, 3, 2, 3, 2, 2, 2, 2, 2, 3, 2, 3, 2, 2, 2, 2, 2, 3, 2, 3, 3, 3, 3, 3, 3, 3, 4, 1, 1, 1, 4, 1, 1, 1, 4, 1, 1, 1, 4, 1, 1, 1, 4, 4, 4, 4, 4, 4, 4, 4, 4, 4, 4, 4])
me_sphere.materials.append(mat_wormmouth)
me_sphere.materials.append(mat_wormbody)
me_sphere.materials.append(mat_wormhighlights)
me_sphere.materials.append(mat_wormjaw)
me_sphere.materials.append(mat_wormtooth)
me_sphere.use_remesh_preserve_volume = False
me_sphere.use_remesh_preserve_attributes = False
me_sphere.use_mirror_vertex_groups = False
me_sphere.update()
me_cylinder = bpy.data.meshes.new('Cylinder')
me_cylinder.from_pydata([(0.4854, 1.942, 3.665e-08), (0.4854, 1.681, -0.9708), (0.4854, 0.9708, -1.681), (0.4854, -8.487e-08, -1.942), (0.4854, -0.9708, -1.681), (0.4854, -1.681, -0.9708), (0.4854, -1.942, -2.565e-07), (0.4854, -1.681, 0.9708), (0.4854, -0.9708, 1.681), (0.4854, -9.027e-07, 1.942), (0.4854, 0.9708, 1.681), (0.4854, 1.681, 0.9708), (0.01557, 1.127, -0.6508), (0.01557, 1.302, 4.3e-08), (0.01557, 0.6508, -1.127), (0.01557, -1.459e-07, -1.302), (0.01557, -0.6508, -1.127), (0.01557, -1.127, -0.6508), (0.01557, -1.302, -1.535e-07), (0.01557, -1.127, 0.6508), (0.01557, -0.6508, 1.127), (0.01557, -6.941e-07, 1.302), (0.01557, 0.6508, 1.127), (0.01557, 1.127, 0.6508), (0.7853, 0.7556, -0.7556), (0.7853, -0.2766, -1.032), (0.7853, -1.032, -0.2766), (0.7853, -0.7556, 0.7556), (0.7853, 0.2766, 1.032), (0.7853, 1.032, 0.2766), (-2.184e-17, 2.111, 2.893e-10), (7.967e-08, 1.828, -1.055), (1.38e-07, 1.055, -1.828), (1.593e-07, -6.837e-08, -2.111), (1.38e-07, -1.055, -1.828), (7.967e-08, -1.828, -1.055), (2.404e-14, -2.111, -3.184e-07), (-7.967e-08, -1.828, 1.055), (-1.38e-07, -1.055, 1.828), (-1.593e-07, -9.574e-07, 2.111), (-1.38e-07, 1.055, 1.828), (-7.968e-08, 1.828, 1.055), (-2.184e-17, 2.111, 2.893e-10), (0.01557, 1.127, -0.6508), (0.01557, 1.302, 4.3e-08), (7.967e-08, 1.828, -1.055)], [], [(42, 0, 1, 45), (31, 1, 2, 32), (32, 2, 3, 33), (33, 3, 4, 34), (34, 4, 5, 35), (35, 5, 6, 36), (36, 6, 7, 37), (37, 7, 8, 38), (38, 8, 9, 39), (39, 9, 10, 40), (7, 6, 18, 19), (40, 10, 11, 41), (41, 11, 0, 30), (5, 17, 26), (5, 4, 16, 17), (0, 11, 29), (22, 10, 28), (1, 0, 44, 43), (3, 2, 14, 15), (11, 10, 22, 23), (2, 1, 24), (7, 19, 27), (9, 8, 20, 21), (14, 2, 24), (19, 20, 27), (9, 21, 28), (16, 4, 25), (10, 9, 28), (20, 8, 27), (12, 14, 24), (3, 15, 25), (21, 22, 28), (8, 7, 27), (11, 23, 29), (15, 16, 25), (44, 0, 29), (6, 5, 26), (23, 13, 29), (1, 43, 24), (4, 3, 25), (18, 6, 26), (17, 18, 26), (43, 44, 42, 45), (13, 23, 41, 30), (23, 22, 40, 41), (22, 21, 39, 40), (21, 20, 38, 39), (20, 19, 37, 38), (19, 18, 36, 37), (18, 17, 35, 36), (17, 16, 34, 35), (16, 15, 33, 34), (15, 14, 32, 33), (14, 12, 31, 32)])
me_cylinder.polygons.foreach_set('material_index', [0, 1, 0, 1, 0, 1, 0, 1, 0, 1, 0, 0, 1, 1, 0, 1, 1, 0, 0, 0, 1, 1, 0, 1, 1, 1, 1, 1, 1, 1, 1, 1, 1, 1, 1, 1, 1, 1, 1, 1, 1, 1, 0, 1, 0, 1, 0, 1, 0, 1, 0, 1, 0, 1])
me_cylinder.materials.append(mat_wormmouth)
me_cylinder.materials.append(mat_wormtooth)
me_cylinder.use_remesh_preserve_volume = False
me_cylinder.use_remesh_preserve_attributes = False
me_cylinder.use_mirror_vertex_groups = False
me_cylinder.update()
me_sphere_006 = bpy.data.meshes.new('Sphere.006')
me_sphere_006.from_pydata([(1.714, -0.9689, 1.501), (-1.751, -1.678, 1.542), (1.743, 1.1, 1.455), (-1.702, 1.905, 1.462), (1.166, -0.5345, 0.02948), (-1.19, -0.8121, -0.3716), (1.185, 0.6806, -0.001905), (-1.156, 1.023, -0.4259)], [], [(1, 0, 2, 3), (5, 7, 6, 4), (0, 4, 6, 2), (2, 6, 7, 3), (3, 7, 5, 1), (1, 5, 4, 0)])
me_sphere_006.polygons.foreach_set('material_index', [0, 1, 1, 1, 1, 1])
me_sphere_006.materials.append(mat_wormbody)
me_sphere_006.materials.append(mat_wormmouth)
me_sphere_006.use_remesh_preserve_volume = False
me_sphere_006.use_remesh_preserve_attributes = False
me_sphere_006.use_mirror_vertex_groups = False
me_sphere_006.update()
me_sphere_005 = bpy.data.meshes.new('Sphere.005')
me_sphere_005.from_pydata([(2.995, -2.134, 0.9321), (-1.049, -1.848, 1.288), (-4.342, -1.067, 0.2589), (3.008, 2.004, 0.9846), (-1.038, 1.735, 1.333), (-4.335, 1.002, 0.2851), (1.442, -0.9869, -1.472), (-2.785, -0.507, -2.145), (1.45, 0.8741, -1.419), (-2.781, 0.4235, -2.119)], [], [(2, 1, 4, 5), (1, 0, 3, 4), (3, 0, 6, 8), (2, 5, 9, 7), (7, 9, 8, 6), (2, 7, 1), (1, 6, 0), (7, 6, 1), (5, 4, 9), (3, 8, 4), (9, 4, 8)])
me_sphere_005.polygons.foreach_set('material_index', [0, 0, 1, 1, 1, 1, 1, 1, 1, 1, 1])
me_sphere_005.materials.append(mat_wormbody)
me_sphere_005.materials.append(mat_wormmouth)
me_sphere_005.use_remesh_preserve_volume = False
me_sphere_005.use_remesh_preserve_attributes = False
me_sphere_005.use_mirror_vertex_groups = False
me_sphere_005.update()
me_sphere_004 = bpy.data.meshes.new('Sphere.004')
me_sphere_004.from_pydata([(4.552, -1.003, 1.421), (0.5472, -2.127, 2.087), (-3.457, -1.842, 1.421), (-6.389, -0.4119, -0.3988), (4.552, 0.9036, 1.462), (0.5472, 2.011, 2.135), (-3.457, 1.742, 1.462), (-6.389, 0.3543, -0.375), (-3.872, -0.02883, -1.293), (2.291, -0.04994, -1.616), (-3.457, -0.04994, 1.441), (0.5472, 0.632, 2.119), (0.5472, -0.7474, 2.103), (4.552, -0.04994, 1.441), (0.5472, -0.06663, 2.888), (-1.455, -0.06277, 2.553), (2.55, -0.06277, 2.553)], [], [(3, 2, 6, 7), (11, 13, 4, 5), (10, 11, 5, 6), (2, 1, 12, 10), (13, 11, 14, 16), (1, 0, 13, 12), (11, 10, 15, 14), (13, 0, 9), (4, 13, 9), (12, 13, 16, 14), (10, 12, 14, 15), (7, 8, 3), (3, 8, 2), (7, 6, 8), (5, 9, 8, 6), (1, 2, 8, 9), (1, 9, 0), (4, 9, 5)])
me_sphere_004.polygons.foreach_set('material_index', [0, 1, 1, 1, 2, 1, 2, 3, 3, 2, 2, 0, 3, 3, 3, 3, 3, 3])
me_sphere_004.materials.append(mat_wormbody)
me_sphere_004.materials.append(mat_wormhighlights)
me_sphere_004.materials.append(mat_wormjaw)
me_sphere_004.materials.append(mat_wormmouth)
me_sphere_004.use_remesh_preserve_volume = False
me_sphere_004.use_remesh_preserve_attributes = False
me_sphere_004.use_mirror_vertex_groups = False
me_sphere_004.update()
me_sphere_003 = bpy.data.meshes.new('Sphere.003')
me_sphere_003.from_pydata([(0.8584, -2.069, 1.637), (-3.146, -1.821, 0.9568), (0.8584, 2.065, 1.461), (-3.146, 1.76, 0.8044), (-0.1428, -0.5259, 1.404), (-2.145, -0.9185, 1.086), (-0.1428, 0.5078, 1.36), (-2.145, 0.8719, 1.01), (-1.643, 0.02989, 2.298), (-2.644, 0.02278, 2.13), (4.863, -0.03041, 0.8806), (-4.465, -0.03041, 0.8806), (2.337, -0.03041, -0.9766), (-1.939, -0.03041, -0.9766)], [], [(0, 2, 6, 4), (6, 7, 9, 8), (2, 3, 7, 6), (1, 0, 4, 5), (3, 11, 1, 5, 7), (4, 6, 8), (0, 10, 2), (7, 5, 9), (5, 4, 8, 9), (10, 12, 2), (10, 0, 12), (11, 13, 1), (1, 13, 12, 0), (3, 2, 12, 13), (3, 13, 11)])
me_sphere_003.polygons.foreach_set('material_index', [0, 3, 0, 0, 0, 3, 0, 3, 3, 4, 4, 4, 4, 4, 4])
me_sphere_003.materials.append(mat_wormbody)
me_sphere_003.materials.append(mat_wormhighlights)
me_sphere_003.materials.append(mat_wormjaw)
me_sphere_003.materials.append(mat_wormtooth)
me_sphere_003.materials.append(mat_wormmouth)
me_sphere_003.use_remesh_preserve_volume = False
me_sphere_003.use_remesh_preserve_attributes = False
me_sphere_003.use_mirror_vertex_groups = False
me_sphere_003.update()

# ---- objects
ob_cylinder_001 = bpy.data.objects.new('Cylinder.001', me_cylinder_001)
ob_sphere_001 = bpy.data.objects.new('Sphere.001', me_sphere_002)
ob_cube_000 = bpy.data.objects.new('Cube.000', me_cube_007)
ob_sphere = bpy.data.objects.new('Sphere', me_sphere)
ob_cylinder = bpy.data.objects.new('Cylinder', me_cylinder)
ob_wormdebris3 = bpy.data.objects.new('wormDebris3', me_sphere_006)
ob_wormdebris2 = bpy.data.objects.new('wormDebris2', me_sphere_005)
ob_wormdebris1 = bpy.data.objects.new('wormDebris1', me_sphere_004)
ob_wormdebris0 = bpy.data.objects.new('wormDebris0', me_sphere_003)

# ---- transforms, parenting, visibility, modifiers, constraints
ob_cylinder_001.location = (0.2737, 0.0, 0.0)
ob_cylinder_001.lineart.crease_threshold = 0.0
ob_sphere_001.location = (-16.52, 0.0, 0.0)
ob_sphere_001.lineart.crease_threshold = 0.0
ob_cube_000.location = (-5.96e-08, 0.0, 0.0)
ob_cube_000.lineart.crease_threshold = 0.0
ob_sphere.location = (-3.97, 0.0, 0.0)
ob_sphere.lineart.crease_threshold = 0.0
ob_cylinder.location = (0.2737, 0.0, 0.0)
ob_cylinder.lineart.crease_threshold = 0.0
ob_wormdebris3.location = (0.0, 0.0, 0.0)
ob_wormdebris3.lineart.crease_threshold = 0.0
ob_wormdebris2.location = (0.0, 0.0, 0.0)
ob_wormdebris2.lineart.crease_threshold = 0.0
ob_wormdebris1.location = (0.0, 0.0, 0.0)
ob_wormdebris1.lineart.crease_threshold = 0.0
ob_wormdebris0.location = (0.0, 0.0, 0.0)
ob_wormdebris0.lineart.crease_threshold = 0.0

# ---- collection membership
col_collection_1.objects.link(ob_cylinder_001)
col_collection_1.objects.link(ob_sphere_001)
col_collection_1.objects.link(ob_cube_000)
col_collection_2.objects.link(ob_sphere)
col_collection_3.objects.link(ob_cylinder)
col_collection_15.objects.link(ob_wormdebris3)
col_collection_15.objects.link(ob_wormdebris2)
col_collection_15.objects.link(ob_wormdebris1)
col_collection_15.objects.link(ob_wormdebris0)

# ---- scene / render settings (as saved in the file)
scene.frame_start = 1; scene.frame_end = 250; scene.frame_set(1)
scene.render.engine = 'BLENDER_EEVEE_NEXT'
scene.render.resolution_percentage = 50
scene.render.dither_intensity = 0.0
scene.cycles.use_denoising = False
scene.cycles.samples = 128
scene.cycles.sampling_pattern = 'TABULATED_SOBOL'
scene.cycles.use_adaptive_sampling = False
scene.cycles.use_light_tree = False
scene.cycles.blur_glossy = 0.0
scene.cycles.sample_clamp_indirect = 0.0
scene.view_settings.view_transform = 'Standard'
bpy.context.view_layer.update()

# ---- added for rendering (the .blend has no active camera and no usable light): camera, sun
cam_auto = bpy.data.cameras.new('AutoCamera')
cam_auto.lens = 50.0
cam_auto.sensor_width = 36.0
cam_auto.clip_end = 1000.0
ob_auto_camera = bpy.data.objects.new('AutoCamera', cam_auto)
scene.collection.objects.link(ob_auto_camera)
ob_auto_camera.location = (22.0708, -27.9078, 18.406)
ob_auto_camera.rotation_euler = (1.09748, -7.21219e-08, 0.694738)
scene.camera = ob_auto_camera
light_auto_sun = bpy.data.lights.new('AutoSun', 'SUN')
light_auto_sun.energy = 3.0
light_auto_sun.angle = 0.0523599
ob_auto_sun = bpy.data.objects.new('AutoSun', light_auto_sun)
scene.collection.objects.link(ob_auto_sun)
ob_auto_sun.rotation_euler = (0.872665, 0.174533, 0.523599)
bpy.context.view_layer.update()
